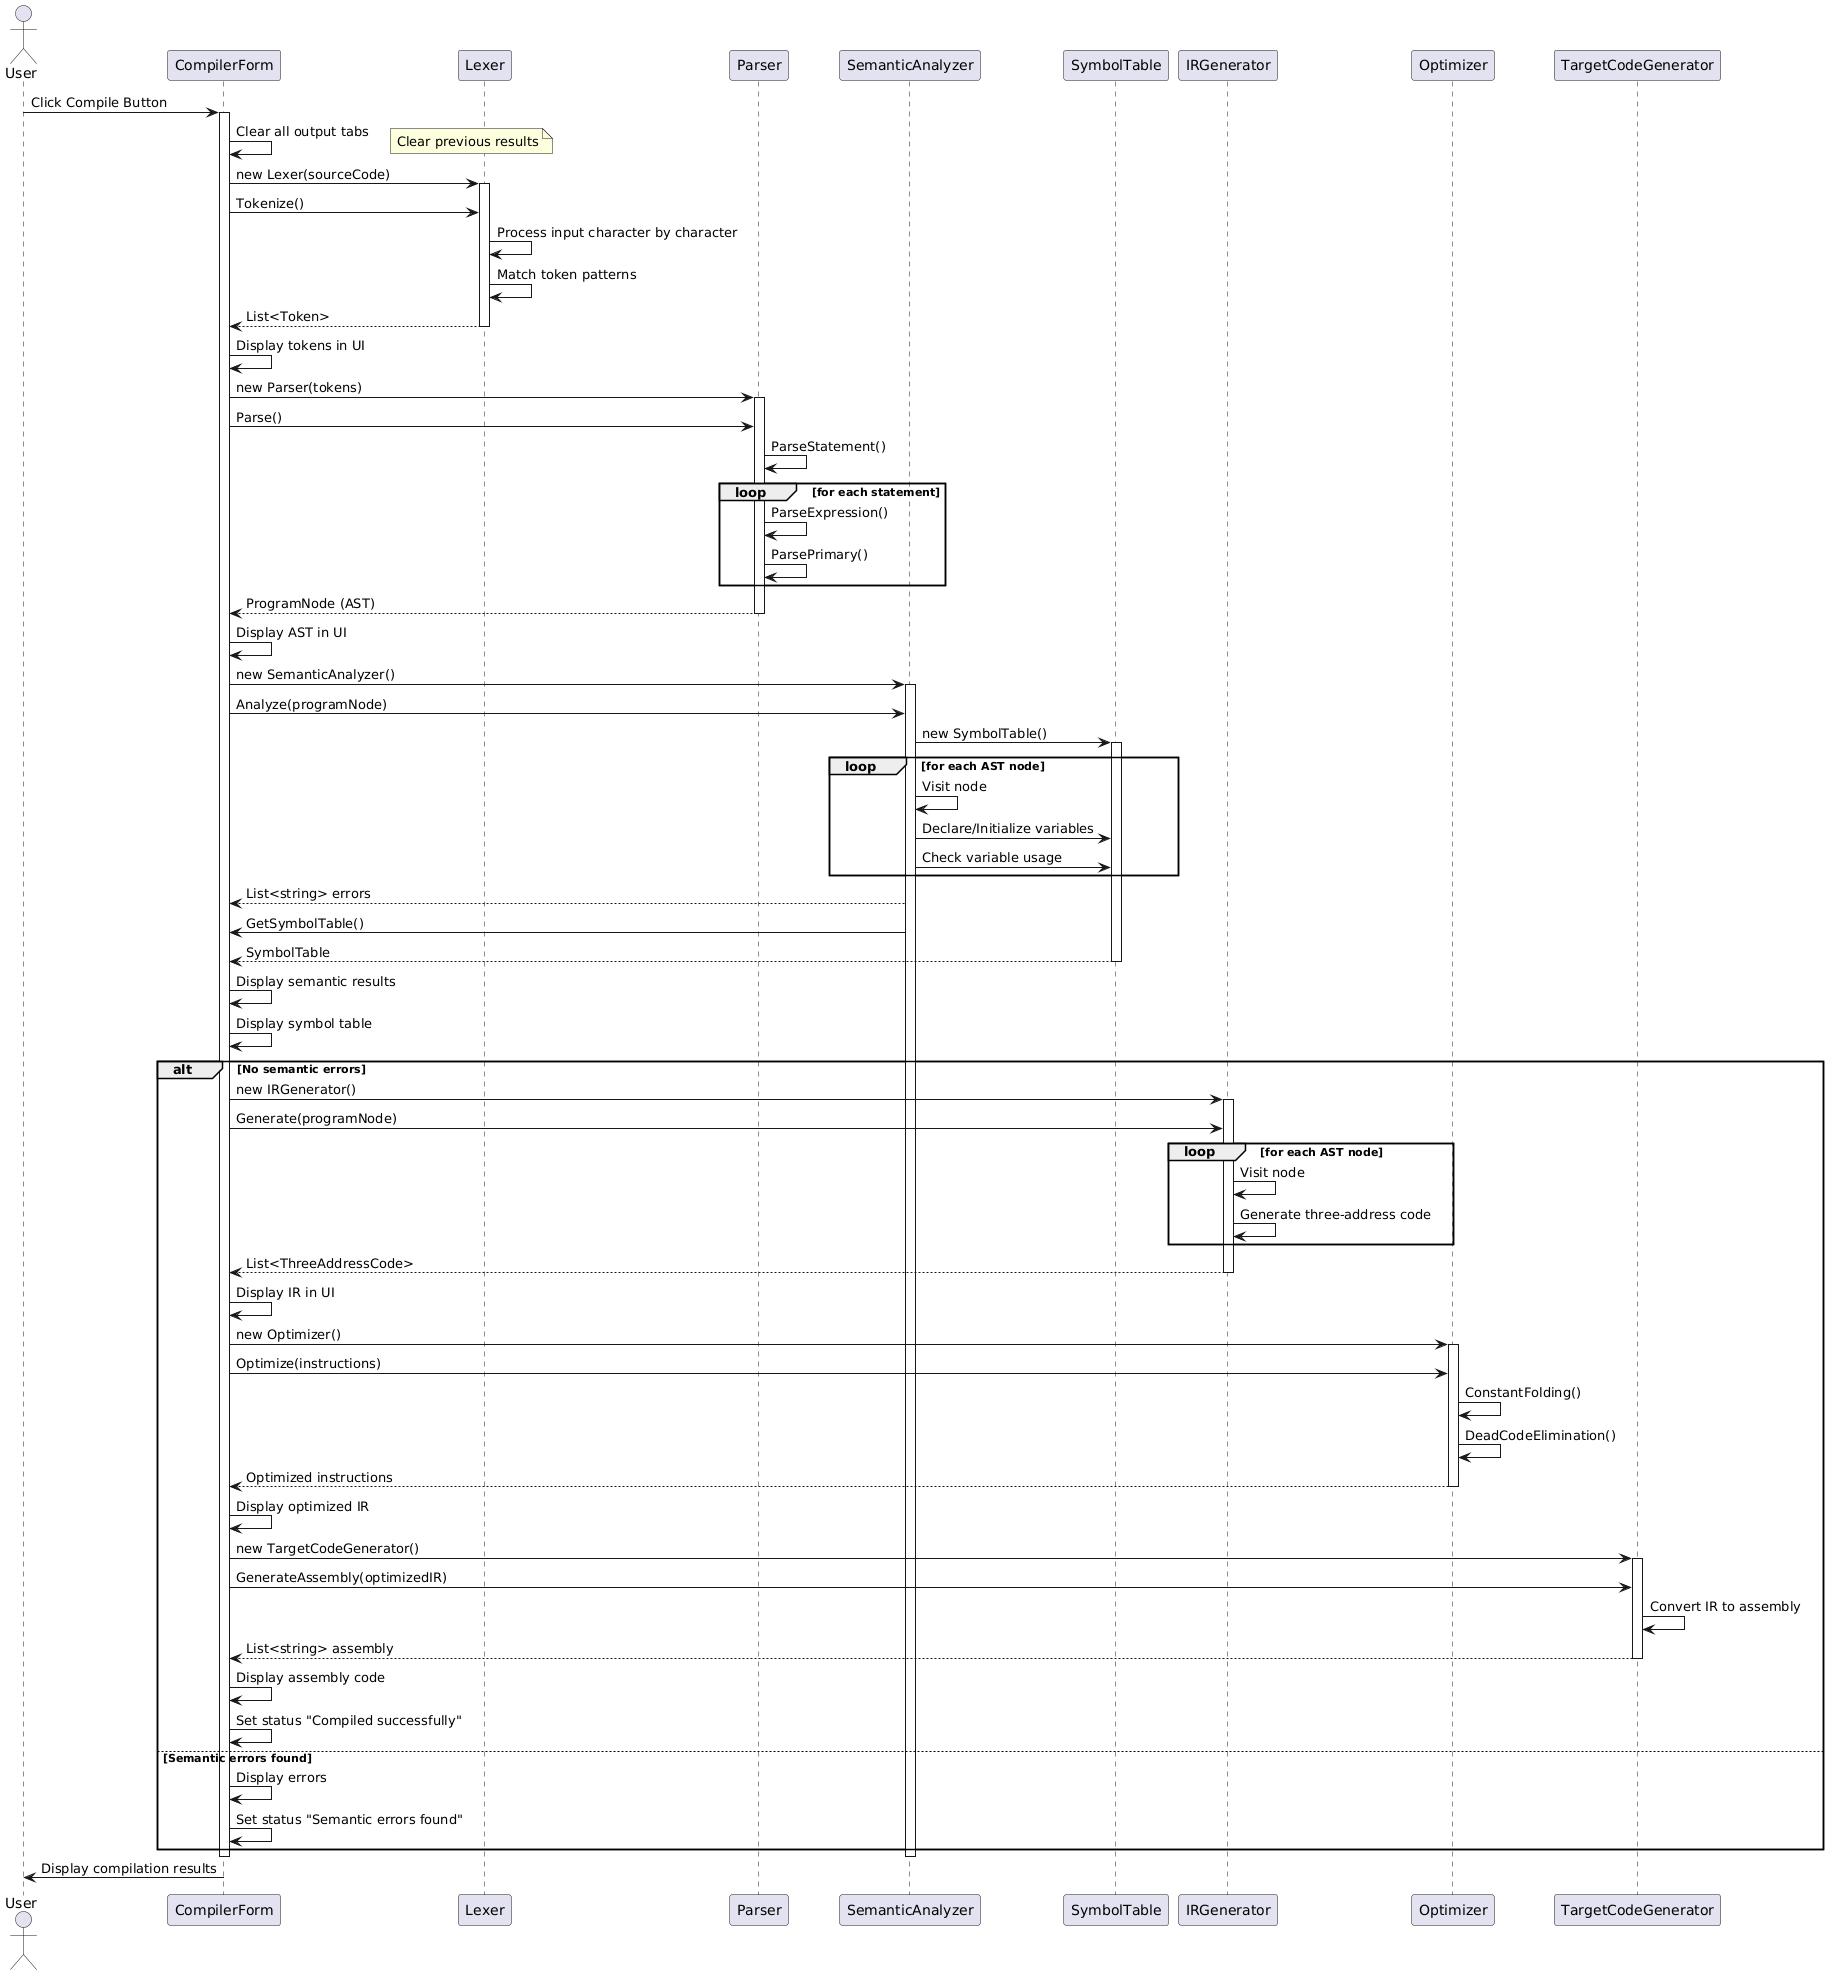

The diagram above was rendered by PlantUML. Its source (embedded in the PNG):
@startuml
actor User
participant CompilerForm as CF
participant Lexer as L
participant Parser as P
participant SemanticAnalyzer as SA
participant SymbolTable as ST
participant IRGenerator as IR
participant Optimizer as O
participant TargetCodeGenerator as TC

User -> CF: Click Compile Button
activate CF

CF -> CF: Clear all output tabs
note right: Clear previous results

CF -> L: new Lexer(sourceCode)
activate L
CF -> L: Tokenize()
L -> L: Process input character by character
L -> L: Match token patterns
L --> CF: List<Token>
deactivate L

CF -> CF: Display tokens in UI

CF -> P: new Parser(tokens)
activate P
CF -> P: Parse()
P -> P: ParseStatement()
loop for each statement
  P -> P: ParseExpression()
  P -> P: ParsePrimary()
end
P --> CF: ProgramNode (AST)
deactivate P

CF -> CF: Display AST in UI

CF -> SA: new SemanticAnalyzer()
activate SA
CF -> SA: Analyze(programNode)
SA -> ST: new SymbolTable()
activate ST
loop for each AST node
  SA -> SA: Visit node
  SA -> ST: Declare/Initialize variables
  SA -> ST: Check variable usage
end
SA --> CF: List<string> errors
SA -> CF: GetSymbolTable()
ST --> CF: SymbolTable
deactivate ST

CF -> CF: Display semantic results
CF -> CF: Display symbol table

alt No semantic errors
  CF -> IR: new IRGenerator()
  activate IR
  CF -> IR: Generate(programNode)
  loop for each AST node
    IR -> IR: Visit node
    IR -> IR: Generate three-address code
  end
  IR --> CF: List<ThreeAddressCode>
  deactivate IR
  
  CF -> CF: Display IR in UI
  
  CF -> O: new Optimizer()
  activate O
  CF -> O: Optimize(instructions)
  O -> O: ConstantFolding()
  O -> O: DeadCodeElimination()
  O --> CF: Optimized instructions
  deactivate O
  
  CF -> CF: Display optimized IR
  
  CF -> TC: new TargetCodeGenerator()
  activate TC
  CF -> TC: GenerateAssembly(optimizedIR)
  TC -> TC: Convert IR to assembly
  TC --> CF: List<string> assembly
  deactivate TC
  
  CF -> CF: Display assembly code
  CF -> CF: Set status "Compiled successfully"
else Semantic errors found
  CF -> CF: Display errors
  CF -> CF: Set status "Semantic errors found"
end

deactivate SA
deactivate CF

User <- CF: Display compilation results
@enduml